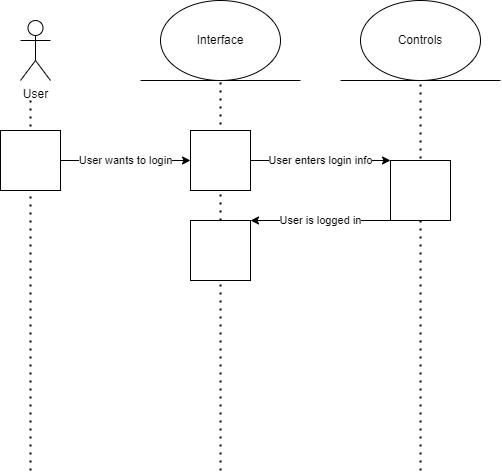

The diagram above was exported from draw.io. Its source (the exported page's mxGraphModel, read from the mxfile embedded in the PNG):
<mxGraphModel dx="1434" dy="739" grid="1" gridSize="10" guides="1" tooltips="1" connect="1" arrows="1" fold="1" page="1" pageScale="1" pageWidth="850" pageHeight="1100" math="0" shadow="0">
  <root>
    <mxCell id="0" />
    <mxCell id="1" parent="0" />
    <mxCell id="2HC3DwEJyGNQW0lfJsSo-1" value="User" style="shape=umlActor;verticalLabelPosition=bottom;verticalAlign=top;html=1;outlineConnect=0;" vertex="1" parent="1">
      <mxGeometry x="40" y="80" width="30" height="60" as="geometry" />
    </mxCell>
    <mxCell id="2HC3DwEJyGNQW0lfJsSo-2" value="" style="endArrow=none;dashed=1;html=1;dashPattern=1 3;strokeWidth=2;rounded=0;" edge="1" parent="1">
      <mxGeometry width="50" height="50" relative="1" as="geometry">
        <mxPoint x="50" y="530" as="sourcePoint" />
        <mxPoint x="50" y="160" as="targetPoint" />
      </mxGeometry>
    </mxCell>
    <mxCell id="2HC3DwEJyGNQW0lfJsSo-15" value="User wants to login" style="edgeStyle=orthogonalEdgeStyle;rounded=0;orthogonalLoop=1;jettySize=auto;html=1;exitX=1;exitY=0.5;exitDx=0;exitDy=0;entryX=0;entryY=0.5;entryDx=0;entryDy=0;" edge="1" parent="1" source="2HC3DwEJyGNQW0lfJsSo-3" target="2HC3DwEJyGNQW0lfJsSo-12">
      <mxGeometry relative="1" as="geometry" />
    </mxCell>
    <mxCell id="2HC3DwEJyGNQW0lfJsSo-3" value="" style="rounded=0;whiteSpace=wrap;html=1;" vertex="1" parent="1">
      <mxGeometry x="20" y="190" width="60" height="60" as="geometry" />
    </mxCell>
    <mxCell id="2HC3DwEJyGNQW0lfJsSo-4" value="" style="endArrow=none;dashed=1;html=1;dashPattern=1 3;strokeWidth=2;rounded=0;" edge="1" parent="1" source="2HC3DwEJyGNQW0lfJsSo-14">
      <mxGeometry width="50" height="50" relative="1" as="geometry">
        <mxPoint x="240" y="530" as="sourcePoint" />
        <mxPoint x="240" y="140" as="targetPoint" />
      </mxGeometry>
    </mxCell>
    <mxCell id="2HC3DwEJyGNQW0lfJsSo-5" value="" style="endArrow=none;dashed=1;html=1;dashPattern=1 3;strokeWidth=2;rounded=0;" edge="1" parent="1">
      <mxGeometry width="50" height="50" relative="1" as="geometry">
        <mxPoint x="440" y="530" as="sourcePoint" />
        <mxPoint x="440" y="140" as="targetPoint" />
      </mxGeometry>
    </mxCell>
    <mxCell id="2HC3DwEJyGNQW0lfJsSo-7" value="Interface" style="ellipse;whiteSpace=wrap;html=1;" vertex="1" parent="1">
      <mxGeometry x="180" y="60" width="120" height="80" as="geometry" />
    </mxCell>
    <mxCell id="2HC3DwEJyGNQW0lfJsSo-8" value="" style="endArrow=none;html=1;rounded=0;" edge="1" parent="1">
      <mxGeometry width="50" height="50" relative="1" as="geometry">
        <mxPoint x="160" y="140" as="sourcePoint" />
        <mxPoint x="320" y="140" as="targetPoint" />
        <Array as="points">
          <mxPoint x="240" y="140" />
        </Array>
      </mxGeometry>
    </mxCell>
    <mxCell id="2HC3DwEJyGNQW0lfJsSo-9" value="Controls" style="ellipse;whiteSpace=wrap;html=1;" vertex="1" parent="1">
      <mxGeometry x="380" y="60" width="120" height="80" as="geometry" />
    </mxCell>
    <mxCell id="2HC3DwEJyGNQW0lfJsSo-10" value="" style="endArrow=none;html=1;rounded=0;" edge="1" parent="1">
      <mxGeometry width="50" height="50" relative="1" as="geometry">
        <mxPoint x="360" y="140" as="sourcePoint" />
        <mxPoint x="520" y="140" as="targetPoint" />
        <Array as="points">
          <mxPoint x="440" y="140" />
        </Array>
      </mxGeometry>
    </mxCell>
    <mxCell id="2HC3DwEJyGNQW0lfJsSo-17" value="User enters login info" style="edgeStyle=orthogonalEdgeStyle;rounded=0;orthogonalLoop=1;jettySize=auto;html=1;exitX=1;exitY=0.5;exitDx=0;exitDy=0;entryX=0;entryY=0;entryDx=0;entryDy=0;" edge="1" parent="1" source="2HC3DwEJyGNQW0lfJsSo-12" target="2HC3DwEJyGNQW0lfJsSo-13">
      <mxGeometry relative="1" as="geometry">
        <mxPoint x="400" y="220" as="targetPoint" />
        <Array as="points">
          <mxPoint x="370" y="220" />
          <mxPoint x="370" y="220" />
        </Array>
      </mxGeometry>
    </mxCell>
    <mxCell id="2HC3DwEJyGNQW0lfJsSo-12" value="" style="rounded=0;whiteSpace=wrap;html=1;" vertex="1" parent="1">
      <mxGeometry x="210" y="190" width="60" height="60" as="geometry" />
    </mxCell>
    <mxCell id="2HC3DwEJyGNQW0lfJsSo-21" value="User is logged in" style="edgeStyle=orthogonalEdgeStyle;rounded=0;orthogonalLoop=1;jettySize=auto;html=1;exitX=0;exitY=1;exitDx=0;exitDy=0;" edge="1" parent="1" source="2HC3DwEJyGNQW0lfJsSo-13">
      <mxGeometry relative="1" as="geometry">
        <mxPoint x="270" y="280" as="targetPoint" />
        <Array as="points">
          <mxPoint x="380" y="280" />
          <mxPoint x="380" y="280" />
        </Array>
      </mxGeometry>
    </mxCell>
    <mxCell id="2HC3DwEJyGNQW0lfJsSo-13" value="" style="rounded=0;whiteSpace=wrap;html=1;" vertex="1" parent="1">
      <mxGeometry x="410" y="220" width="60" height="60" as="geometry" />
    </mxCell>
    <mxCell id="2HC3DwEJyGNQW0lfJsSo-22" value="" style="endArrow=none;dashed=1;html=1;dashPattern=1 3;strokeWidth=2;rounded=0;" edge="1" parent="1" target="2HC3DwEJyGNQW0lfJsSo-14">
      <mxGeometry width="50" height="50" relative="1" as="geometry">
        <mxPoint x="240" y="530" as="sourcePoint" />
        <mxPoint x="240" y="140" as="targetPoint" />
      </mxGeometry>
    </mxCell>
    <mxCell id="2HC3DwEJyGNQW0lfJsSo-14" value="" style="rounded=0;whiteSpace=wrap;html=1;" vertex="1" parent="1">
      <mxGeometry x="210" y="280" width="60" height="60" as="geometry" />
    </mxCell>
  </root>
</mxGraphModel>